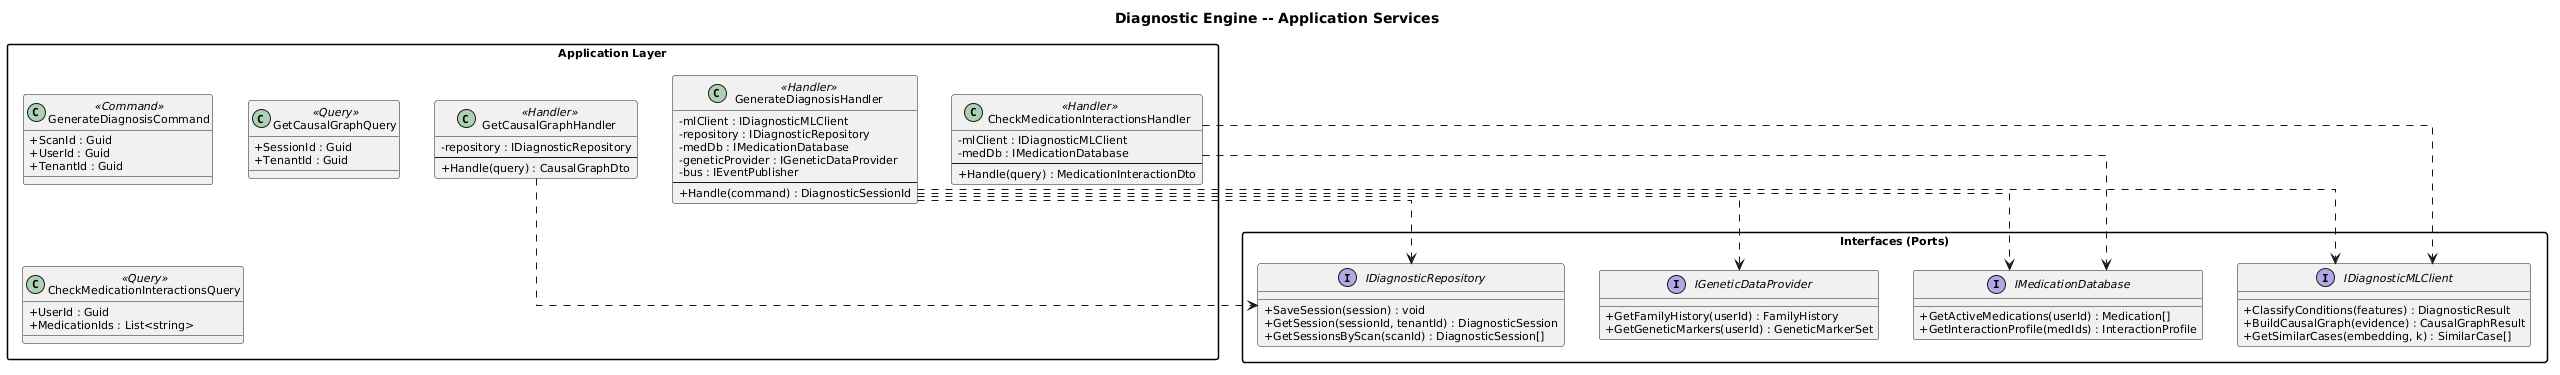

The diagram above was rendered by PlantUML. Its source (embedded in the PNG):
@startuml
skinparam defaultFontSize 11
skinparam classAttributeIconSize 0
skinparam linetype ortho
skinparam packageStyle rectangle

title Diagnostic Engine -- Application Services

package "Application Layer" {

    class GenerateDiagnosisCommand <<Command>> {
        +ScanId : Guid
        +UserId : Guid
        +TenantId : Guid
    }

    class GenerateDiagnosisHandler <<Handler>> {
        -mlClient : IDiagnosticMLClient
        -repository : IDiagnosticRepository
        -medDb : IMedicationDatabase
        -geneticProvider : IGeneticDataProvider
        -bus : IEventPublisher
        --
        +Handle(command) : DiagnosticSessionId
    }

    class GetCausalGraphQuery <<Query>> {
        +SessionId : Guid
        +TenantId : Guid
    }

    class GetCausalGraphHandler <<Handler>> {
        -repository : IDiagnosticRepository
        --
        +Handle(query) : CausalGraphDto
    }

    class CheckMedicationInteractionsQuery <<Query>> {
        +UserId : Guid
        +MedicationIds : List<string>
    }

    class CheckMedicationInteractionsHandler <<Handler>> {
        -mlClient : IDiagnosticMLClient
        -medDb : IMedicationDatabase
        --
        +Handle(query) : MedicationInteractionDto
    }
}

package "Interfaces (Ports)" {

    interface IDiagnosticMLClient {
        +ClassifyConditions(features) : DiagnosticResult
        +BuildCausalGraph(evidence) : CausalGraphResult
        +GetSimilarCases(embedding, k) : SimilarCase[]
    }

    interface IMedicationDatabase {
        +GetActiveMedications(userId) : Medication[]
        +GetInteractionProfile(medIds) : InteractionProfile
    }

    interface IGeneticDataProvider {
        +GetFamilyHistory(userId) : FamilyHistory
        +GetGeneticMarkers(userId) : GeneticMarkerSet
    }

    interface IDiagnosticRepository {
        +SaveSession(session) : void
        +GetSession(sessionId, tenantId) : DiagnosticSession
        +GetSessionsByScan(scanId) : DiagnosticSession[]
    }
}

GenerateDiagnosisHandler ..> IDiagnosticMLClient
GenerateDiagnosisHandler ..> IDiagnosticRepository
GenerateDiagnosisHandler ..> IMedicationDatabase
GenerateDiagnosisHandler ..> IGeneticDataProvider
GetCausalGraphHandler ..> IDiagnosticRepository
CheckMedicationInteractionsHandler ..> IDiagnosticMLClient
CheckMedicationInteractionsHandler ..> IMedicationDatabase
@enduml